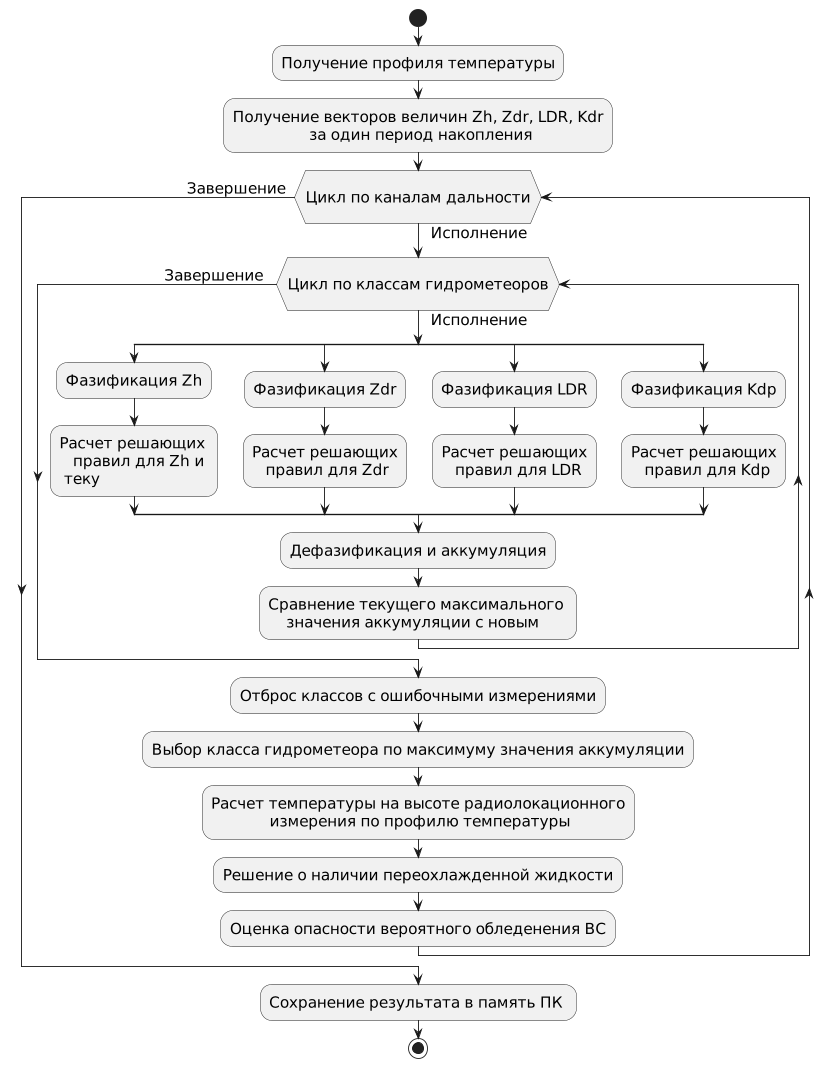

The diagram above was rendered by PlantUML. Its source (embedded in the PNG):
@startuml
skinparam activityFontSize 17
skinparam activityDiamondFontSize 17
skinparam activityArrowFontSize 17
scale 600 width
start
:Получение профиля температуры;
:Получение векторов величин Zh, Zdr, LDR, Kdr\n                 за один период накопления;
while (\nЦикл по каналам дальности\n) is (  Исполнение)

while (\nЦикл по классам гидрометеоров\n) is (  Исполнение)
split
   :Фазификация Zh;
   :Расчет решающих\n   правил для Zh и \n теку;
split again
   :Фазификация Zdr;
   :Расчет решающих\n   правил для Zdr;
split again
   :Фазификация LDR;
   :Расчет решающих\n   правил для LDR;
split again
   :Фазификация Kdp;
   :Расчет решающих\n   правил для Kdp;
end split

:Дефазификация и аккумуляция;

:Сравнение текущего максимального \n    значения аккумуляции с новым;

endwhile (Завершение   )

:Отброс классов с ошибочными измерениями;
:Выбор класса гидрометеора по максимуму значения аккумуляции;
:Расчет температуры на высоте радиолокационного\n             измерения по профилю температуры;


:Решение о наличии переохлажденной жидкости;

:Оценка опасности вероятного обледенения ВС;

endwhile (Завершение  )

:Сохранение результата в память ПК ;


stop
@enduml